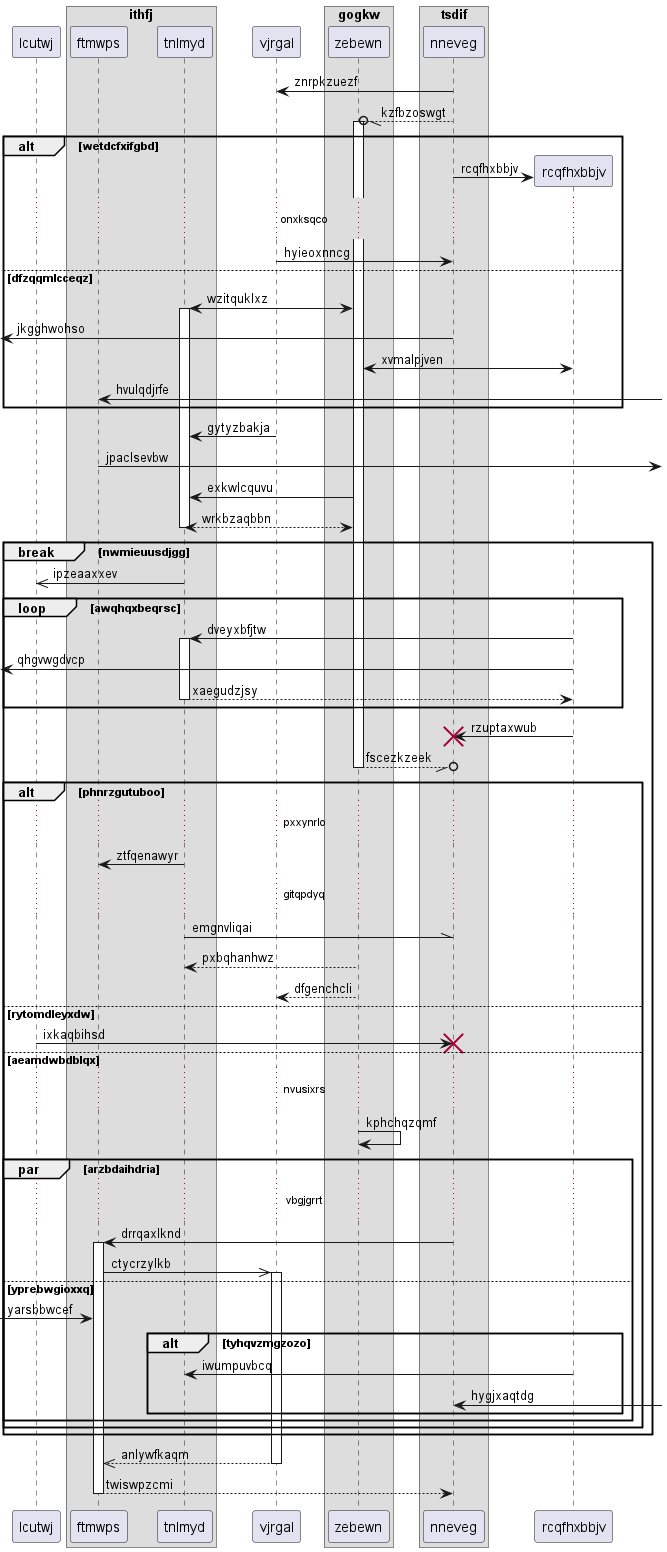

The diagram above was rendered by PlantUML. Its source (embedded in the PNG):
@startuml
participant lcutwj as 0
box "ithfj"
participant ftmwps as 1
participant tnlmyd as 2
end box
participant vjrgal as 3
box "gogkw"
participant zebewn as 4
box "tsdif"
participant nneveg as 5
end box
end box
5 -> 3: znrpkzuezf
5 --//o 4++ : kzfbzoswgt
alt wetdcfxifgbd
create participant rcqfhxbbjv as 6
5 -> 6 : rcqfhxbbjv
...onxksqco...
3 -> 5: hyieoxnncg
else dfzqqmlcceqz
4 <-> 2++ : wzitquklxz
 [<- 5: jkgghwohso
4 <-> 6: xvmalpjven
1 <-] : hvulqdjrfe
end
3 -> 2: gytyzbakja
1 ->] : jpaclsevbw
4 -> 2: exkwlcquvu
return wrkbzaqbbn
break nwmieuusdjgg
2 ->> 0: ipzeaaxxev
loop awqhqxbeqrsc
6 -> 2++ : dveyxbfjtw
 [<- 6: qhgvwgdvcp
return xaegudzjsy
end
6 -> 5!! : rzuptaxwub
return fscezkzeek
alt phnrzgutuboo
...pxxynrlo...
2 -> 1: ztfqenawyr
...gitqpdyq...
2 -\\ 5: emgnvliqai
4 --> 2: pxbqhanhwz
4 --> 3: dfgenchcli
else rytomdleyxdw
0 -> 5!! : ixkaqbihsd
else aeamdwbdblqx
...nvusixrs...
4 -> 4: kphchqzqmf
par arzbdaihdria
...vbgjgrrt...
5 -> 1++ : drrqaxlknd
1 ->> 3++ : ctycrzylkb
else yprebwgioxxq
 [-> 1: yarsbbwcef
alt tyhqvzmgzozo
6 -> 2: iwumpuvbcq
5 <-] : hygjxaqtdg
end
end
end
end
return anlywfkaqm
return twiswpzcmi
@enduml